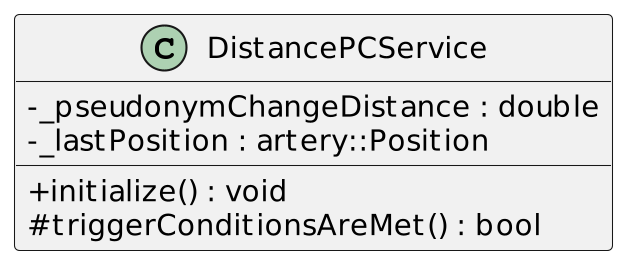

The diagram above was rendered by PlantUML. Its source (embedded in the PNG):
@startuml
skinparam classAttributeIconSize 0
skinparam backgroundcolor transparent
skinparam dpi 200

class DistancePCService
{
    -_pseudonymChangeDistance : double
    -_lastPosition : artery::Position

    +initialize() : void
    #triggerConditionsAreMet() : bool
}
@enduml